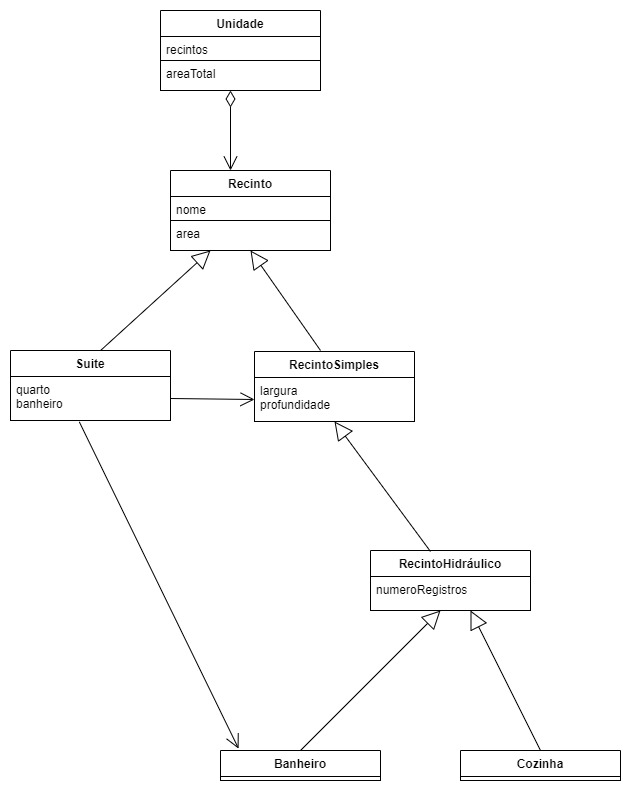

The diagram above was exported from draw.io. Its source (the exported page's mxGraphModel, read from the mxfile embedded in the PNG):
<mxGraphModel dx="1313" dy="776" grid="1" gridSize="10" guides="1" tooltips="1" connect="1" arrows="1" fold="1" page="1" pageScale="1" pageWidth="827" pageHeight="1169" background="#FFFFFF" math="0" shadow="0">
  <root>
    <mxCell id="0" />
    <mxCell id="1" parent="0" />
    <mxCell id="35" value="Suite&#10;" style="swimlane;fontStyle=1;align=center;verticalAlign=top;childLayout=stackLayout;horizontal=1;startSize=26;horizontalStack=0;resizeParent=1;resizeParentMax=0;resizeLast=0;collapsible=1;marginBottom=0;fontColor=#000000;strokeColor=#000000;fillColor=#FFFFFF;" parent="1" vertex="1">
      <mxGeometry x="170" y="340" width="160" height="70" as="geometry" />
    </mxCell>
    <mxCell id="36" value="quarto&#10;banheiro" style="text;strokeColor=#000000;fillColor=#FFFFFF;align=left;verticalAlign=top;spacingLeft=4;spacingRight=4;overflow=hidden;rotatable=0;points=[[0,0.5],[1,0.5]];portConstraint=eastwest;fontColor=#000000;" parent="35" vertex="1">
      <mxGeometry y="26" width="160" height="44" as="geometry" />
    </mxCell>
    <mxCell id="50" value="" style="endArrow=open;html=1;endSize=12;startArrow=diamondThin;startSize=14;startFill=0;edgeStyle=orthogonalEdgeStyle;align=left;verticalAlign=bottom;fontColor=#000000;strokeColor=#000000;" parent="1" edge="1">
      <mxGeometry x="-1" y="3" relative="1" as="geometry">
        <mxPoint x="390" y="80" as="sourcePoint" />
        <mxPoint x="390" y="160" as="targetPoint" />
      </mxGeometry>
    </mxCell>
    <mxCell id="56" value="Recinto&#10;" style="swimlane;fontStyle=1;align=center;verticalAlign=top;childLayout=stackLayout;horizontal=1;startSize=26;horizontalStack=0;resizeParent=1;resizeParentMax=0;resizeLast=0;collapsible=1;marginBottom=0;fontColor=#000000;strokeColor=#000000;fillColor=#FFFFFF;" parent="1" vertex="1">
      <mxGeometry x="330" y="160" width="160" height="80" as="geometry" />
    </mxCell>
    <mxCell id="57" value="nome" style="text;strokeColor=#000000;fillColor=#FFFFFF;align=left;verticalAlign=top;spacingLeft=4;spacingRight=4;overflow=hidden;rotatable=0;points=[[0,0.5],[1,0.5]];portConstraint=eastwest;fontColor=#000000;" parent="56" vertex="1">
      <mxGeometry y="26" width="160" height="24" as="geometry" />
    </mxCell>
    <mxCell id="59" value="area&#10;" style="text;strokeColor=#000000;fillColor=#FFFFFF;align=left;verticalAlign=top;spacingLeft=4;spacingRight=4;overflow=hidden;rotatable=0;points=[[0,0.5],[1,0.5]];portConstraint=eastwest;fontColor=#000000;" parent="56" vertex="1">
      <mxGeometry y="50" width="160" height="30" as="geometry" />
    </mxCell>
    <mxCell id="60" value="RecintoSimples&#10;" style="swimlane;fontStyle=1;align=center;verticalAlign=top;childLayout=stackLayout;horizontal=1;startSize=26;horizontalStack=0;resizeParent=1;resizeParentMax=0;resizeLast=0;collapsible=1;marginBottom=0;fontColor=#000000;strokeColor=#000000;fillColor=#FFFFFF;" parent="1" vertex="1">
      <mxGeometry x="414" y="341" width="160" height="70" as="geometry" />
    </mxCell>
    <mxCell id="61" value="largura&#10;profundidade   " style="text;strokeColor=#000000;fillColor=#FFFFFF;align=left;verticalAlign=top;spacingLeft=4;spacingRight=4;overflow=hidden;rotatable=0;points=[[0,0.5],[1,0.5]];portConstraint=eastwest;fontColor=#000000;" parent="60" vertex="1">
      <mxGeometry y="26" width="160" height="44" as="geometry" />
    </mxCell>
    <mxCell id="64" value="RecintoHidráulico&#10;" style="swimlane;fontStyle=1;align=center;verticalAlign=top;childLayout=stackLayout;horizontal=1;startSize=26;horizontalStack=0;resizeParent=1;resizeParentMax=0;resizeLast=0;collapsible=1;marginBottom=0;fontColor=#000000;strokeColor=#000000;fillColor=#FFFFFF;" parent="1" vertex="1">
      <mxGeometry x="530" y="540" width="160" height="60" as="geometry" />
    </mxCell>
    <mxCell id="65" value="numeroRegistros" style="text;strokeColor=#000000;fillColor=#FFFFFF;align=left;verticalAlign=top;spacingLeft=4;spacingRight=4;overflow=hidden;rotatable=0;points=[[0,0.5],[1,0.5]];portConstraint=eastwest;fontColor=#000000;" parent="64" vertex="1">
      <mxGeometry y="26" width="160" height="34" as="geometry" />
    </mxCell>
    <mxCell id="BVh88ghKdbiFyagjkMJ0-81" value="" style="endArrow=block;endSize=16;endFill=0;html=1;rounded=0;entryX=0.5;entryY=1;entryDx=0;entryDy=0;" parent="1" target="56" edge="1">
      <mxGeometry width="160" relative="1" as="geometry">
        <mxPoint x="480" y="340" as="sourcePoint" />
        <mxPoint x="450" y="360" as="targetPoint" />
      </mxGeometry>
    </mxCell>
    <mxCell id="BVh88ghKdbiFyagjkMJ0-83" value="" style="endArrow=block;endSize=16;endFill=0;html=1;rounded=0;entryX=0.5;entryY=1;entryDx=0;entryDy=0;" parent="1" edge="1" target="60">
      <mxGeometry width="160" relative="1" as="geometry">
        <mxPoint x="590" y="541" as="sourcePoint" />
        <mxPoint x="520" y="441" as="targetPoint" />
      </mxGeometry>
    </mxCell>
    <mxCell id="BVh88ghKdbiFyagjkMJ0-84" value="" style="endArrow=block;endSize=16;endFill=0;html=1;rounded=0;entryX=0.25;entryY=1;entryDx=0;entryDy=0;exitX=0.563;exitY=0;exitDx=0;exitDy=0;exitPerimeter=0;" parent="1" source="35" target="56" edge="1">
      <mxGeometry width="160" relative="1" as="geometry">
        <mxPoint x="360" y="350" as="sourcePoint" />
        <mxPoint x="290" y="250" as="targetPoint" />
      </mxGeometry>
    </mxCell>
    <mxCell id="BVh88ghKdbiFyagjkMJ0-88" value="Unidade&#10;" style="swimlane;fontStyle=1;align=center;verticalAlign=top;childLayout=stackLayout;horizontal=1;startSize=26;horizontalStack=0;resizeParent=1;resizeParentMax=0;resizeLast=0;collapsible=1;marginBottom=0;fontColor=#000000;strokeColor=#000000;fillColor=#FFFFFF;" parent="1" vertex="1">
      <mxGeometry x="320" width="160" height="80" as="geometry" />
    </mxCell>
    <mxCell id="BVh88ghKdbiFyagjkMJ0-89" value="recintos" style="text;strokeColor=#000000;fillColor=#FFFFFF;align=left;verticalAlign=top;spacingLeft=4;spacingRight=4;overflow=hidden;rotatable=0;points=[[0,0.5],[1,0.5]];portConstraint=eastwest;fontColor=#000000;" parent="BVh88ghKdbiFyagjkMJ0-88" vertex="1">
      <mxGeometry y="26" width="160" height="24" as="geometry" />
    </mxCell>
    <mxCell id="BVh88ghKdbiFyagjkMJ0-90" value="areaTotal&#10;" style="text;strokeColor=#000000;fillColor=#FFFFFF;align=left;verticalAlign=top;spacingLeft=4;spacingRight=4;overflow=hidden;rotatable=0;points=[[0,0.5],[1,0.5]];portConstraint=eastwest;fontColor=#000000;" parent="BVh88ghKdbiFyagjkMJ0-88" vertex="1">
      <mxGeometry y="50" width="160" height="30" as="geometry" />
    </mxCell>
    <mxCell id="BVh88ghKdbiFyagjkMJ0-91" value="Banheiro" style="swimlane;fontStyle=1;align=center;verticalAlign=top;childLayout=stackLayout;horizontal=1;startSize=26;horizontalStack=0;resizeParent=1;resizeParentMax=0;resizeLast=0;collapsible=1;marginBottom=0;fontColor=#000000;strokeColor=#000000;fillColor=#FFFFFF;" parent="1" vertex="1">
      <mxGeometry x="380" y="740" width="160" height="30" as="geometry" />
    </mxCell>
    <mxCell id="BVh88ghKdbiFyagjkMJ0-92" value="" style="text;strokeColor=#000000;fillColor=#FFFFFF;align=left;verticalAlign=top;spacingLeft=4;spacingRight=4;overflow=hidden;rotatable=0;points=[[0,0.5],[1,0.5]];portConstraint=eastwest;fontColor=#000000;" parent="BVh88ghKdbiFyagjkMJ0-91" vertex="1">
      <mxGeometry y="26" width="160" height="4" as="geometry" />
    </mxCell>
    <mxCell id="BVh88ghKdbiFyagjkMJ0-95" value="" style="text;strokeColor=#000000;fillColor=#FFFFFF;align=left;verticalAlign=top;spacingLeft=4;spacingRight=4;overflow=hidden;rotatable=0;points=[[0,0.5],[1,0.5]];portConstraint=eastwest;fontColor=#000000;" parent="BVh88ghKdbiFyagjkMJ0-91" vertex="1">
      <mxGeometry y="30" width="160" as="geometry" />
    </mxCell>
    <mxCell id="BVh88ghKdbiFyagjkMJ0-94" value="" style="endArrow=block;endSize=16;endFill=0;html=1;rounded=0;exitX=0.5;exitY=0;exitDx=0;exitDy=0;" parent="1" source="BVh88ghKdbiFyagjkMJ0-91" edge="1">
      <mxGeometry width="160" relative="1" as="geometry">
        <mxPoint x="540" y="740" as="sourcePoint" />
        <mxPoint x="600" y="600" as="targetPoint" />
      </mxGeometry>
    </mxCell>
    <mxCell id="BVh88ghKdbiFyagjkMJ0-96" value="Cozinha" style="swimlane;fontStyle=1;align=center;verticalAlign=top;childLayout=stackLayout;horizontal=1;startSize=26;horizontalStack=0;resizeParent=1;resizeParentMax=0;resizeLast=0;collapsible=1;marginBottom=0;fontColor=#000000;strokeColor=#000000;fillColor=#FFFFFF;" parent="1" vertex="1">
      <mxGeometry x="620" y="740" width="160" height="30" as="geometry" />
    </mxCell>
    <mxCell id="BVh88ghKdbiFyagjkMJ0-97" value="" style="text;strokeColor=#000000;fillColor=#FFFFFF;align=left;verticalAlign=top;spacingLeft=4;spacingRight=4;overflow=hidden;rotatable=0;points=[[0,0.5],[1,0.5]];portConstraint=eastwest;fontColor=#000000;" parent="BVh88ghKdbiFyagjkMJ0-96" vertex="1">
      <mxGeometry y="26" width="160" height="4" as="geometry" />
    </mxCell>
    <mxCell id="BVh88ghKdbiFyagjkMJ0-98" value="" style="text;strokeColor=#000000;fillColor=#FFFFFF;align=left;verticalAlign=top;spacingLeft=4;spacingRight=4;overflow=hidden;rotatable=0;points=[[0,0.5],[1,0.5]];portConstraint=eastwest;fontColor=#000000;" parent="BVh88ghKdbiFyagjkMJ0-96" vertex="1">
      <mxGeometry y="30" width="160" as="geometry" />
    </mxCell>
    <mxCell id="BVh88ghKdbiFyagjkMJ0-99" value="" style="endArrow=block;endSize=16;endFill=0;html=1;rounded=0;exitX=0.5;exitY=0;exitDx=0;exitDy=0;" parent="1" source="BVh88ghKdbiFyagjkMJ0-96" edge="1">
      <mxGeometry width="160" relative="1" as="geometry">
        <mxPoint x="690" y="730" as="sourcePoint" />
        <mxPoint x="630" y="600" as="targetPoint" />
      </mxGeometry>
    </mxCell>
    <mxCell id="hUPoWOEVntfZoiYJeQqL-68" value="" style="endArrow=open;endFill=1;endSize=12;html=1;rounded=0;exitX=0.43;exitY=1.031;exitDx=0;exitDy=0;exitPerimeter=0;entryX=0.113;entryY=-0.062;entryDx=0;entryDy=0;entryPerimeter=0;" edge="1" parent="1" source="36" target="BVh88ghKdbiFyagjkMJ0-91">
      <mxGeometry width="160" relative="1" as="geometry">
        <mxPoint x="240" y="480" as="sourcePoint" />
        <mxPoint x="400" y="480" as="targetPoint" />
      </mxGeometry>
    </mxCell>
    <mxCell id="hUPoWOEVntfZoiYJeQqL-69" value="" style="endArrow=open;endFill=1;endSize=12;html=1;rounded=0;exitX=1;exitY=0.5;exitDx=0;exitDy=0;entryX=0;entryY=0.5;entryDx=0;entryDy=0;" edge="1" parent="1" source="36" target="61">
      <mxGeometry width="160" relative="1" as="geometry">
        <mxPoint x="310" y="421" as="sourcePoint" />
        <mxPoint x="340" y="480" as="targetPoint" />
      </mxGeometry>
    </mxCell>
  </root>
</mxGraphModel>